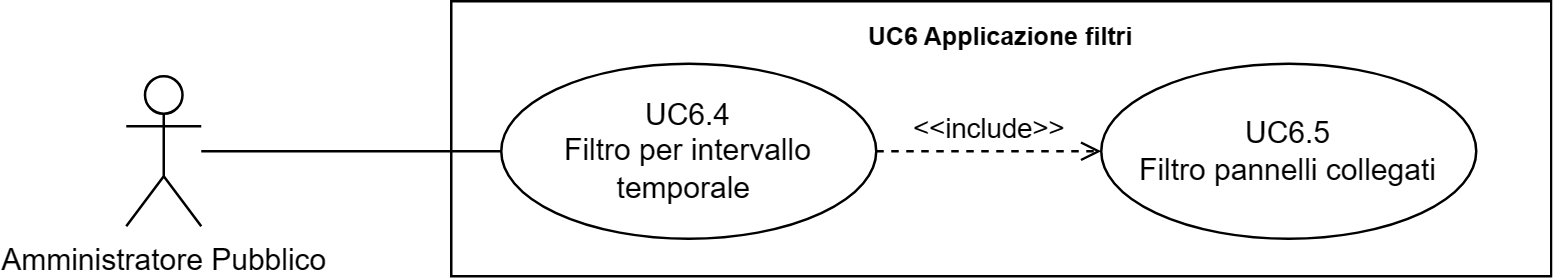

The diagram above was exported from draw.io. Its source (the exported page's mxGraphModel, read from the mxfile embedded in the PNG):
<mxGraphModel dx="41626" dy="759" grid="1" gridSize="10" guides="1" tooltips="1" connect="1" arrows="1" fold="1" page="1" pageScale="1" pageWidth="20000" pageHeight="20000" math="0" shadow="0">
  <root>
    <mxCell id="0" />
    <mxCell id="1" parent="0" />
    <mxCell id="2" value="Amministratore Pubblico" style="shape=umlActor;verticalLabelPosition=bottom;verticalAlign=top;html=1;outlineConnect=0;" vertex="1" parent="1">
      <mxGeometry x="-16530" y="590" width="30" height="60" as="geometry" />
    </mxCell>
    <mxCell id="3" value="&lt;b style=&quot;border-color: var(--border-color); font-size: 10px;&quot;&gt;UC6 Applicazione filtri&lt;/b&gt;" style="shape=rect;html=1;verticalAlign=top;fontStyle=1;whiteSpace=wrap;align=center;" vertex="1" parent="1">
      <mxGeometry x="-16400" y="560" width="440" height="110" as="geometry" />
    </mxCell>
    <mxCell id="4" value="UC6.4&lt;br&gt;Filtro per intervallo temporale&amp;nbsp;" style="ellipse;whiteSpace=wrap;html=1;" vertex="1" parent="1">
      <mxGeometry x="-16380" y="585" width="150" height="70" as="geometry" />
    </mxCell>
    <mxCell id="5" value="" style="edgeStyle=none;html=1;endArrow=none;verticalAlign=bottom;rounded=0;" edge="1" source="2" target="4" parent="1">
      <mxGeometry width="160" relative="1" as="geometry">
        <mxPoint x="-16450" y="665" as="sourcePoint" />
        <mxPoint x="-16290" y="665" as="targetPoint" />
      </mxGeometry>
    </mxCell>
    <mxCell id="6" value="UC6.5&lt;br&gt;Filtro pannelli collegati" style="ellipse;whiteSpace=wrap;html=1;" vertex="1" parent="1">
      <mxGeometry x="-16140" y="585" width="150" height="70" as="geometry" />
    </mxCell>
    <mxCell id="7" value="&amp;lt;&amp;lt;include&amp;gt;&amp;gt;" style="edgeStyle=none;html=1;endArrow=open;verticalAlign=bottom;dashed=1;labelBackgroundColor=none;rounded=0;" edge="1" source="4" target="6" parent="1">
      <mxGeometry width="160" relative="1" as="geometry">
        <mxPoint x="-16280" y="330" as="sourcePoint" />
        <mxPoint x="-16120" y="330" as="targetPoint" />
      </mxGeometry>
    </mxCell>
  </root>
</mxGraphModel>